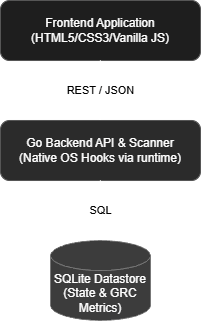

The diagram above was exported from draw.io. Its source (the exported page's mxGraphModel, read from the mxfile embedded in the PNG):
<mxGraphModel dx="1201" dy="663" grid="1" gridSize="10" guides="1" tooltips="1" connect="1" arrows="1" fold="1" page="1" pageScale="1" pageWidth="850" pageHeight="1100" math="0" shadow="0">
  <root>
    <mxCell id="0" />
    <mxCell id="1" parent="0" />
    <mxCell id="cAvK2CPM-_eI5H6VLhEV-1" parent="1" style="rounded=1;whiteSpace=wrap;html=1;fillColor=#1e1e1e;strokeColor=#555555;fontColor=#ffffff;" value="Frontend Application&#10;(HTML5/CSS3/Vanilla JS)" vertex="1">
      <mxGeometry height="60" width="200" x="320" y="80" as="geometry" />
    </mxCell>
    <mxCell id="cAvK2CPM-_eI5H6VLhEV-2" parent="1" style="rounded=1;whiteSpace=wrap;html=1;fillColor=#2b2b2b;strokeColor=#555555;fontColor=#ffffff;" value="Go Backend API &amp; Scanner&#10;(Native OS Hooks via runtime)" vertex="1">
      <mxGeometry height="60" width="200" x="320" y="200" as="geometry" />
    </mxCell>
    <mxCell id="cAvK2CPM-_eI5H6VLhEV-3" parent="1" style="shape=cylinder3;whiteSpace=wrap;html=1;boundedLbl=1;backgroundOutline=1;size=15;fillColor=#3c3c3c;strokeColor=#777777;fontColor=#ffffff;" value="SQLite Datastore&#10;(State &amp; GRC Metrics)" vertex="1">
      <mxGeometry height="80" width="100" x="370" y="320" as="geometry" />
    </mxCell>
    <mxCell id="cAvK2CPM-_eI5H6VLhEV-4" edge="1" parent="1" source="cAvK2CPM-_eI5H6VLhEV-1" style="endArrow=classic;html=1;exitX=0.5;exitY=1;exitDx=0;exitDy=0;entryX=0.5;entryY=0;entryDx=0;entryDy=0;strokeColor=#ffffff;" target="cAvK2CPM-_eI5H6VLhEV-2" value="REST / JSON">
      <mxGeometry height="50" relative="1" width="50" as="geometry" />
    </mxCell>
    <mxCell id="cAvK2CPM-_eI5H6VLhEV-5" edge="1" parent="1" source="cAvK2CPM-_eI5H6VLhEV-2" style="endArrow=classic;html=1;exitX=0.5;exitY=1;exitDx=0;exitDy=0;entryX=0.5;entryY=0;entryDx=0;entryDy=0;entryPerimeter=0;strokeColor=#ffffff;" target="cAvK2CPM-_eI5H6VLhEV-3" value="SQL">
      <mxGeometry height="50" relative="1" width="50" as="geometry" />
    </mxCell>
  </root>
</mxGraphModel>